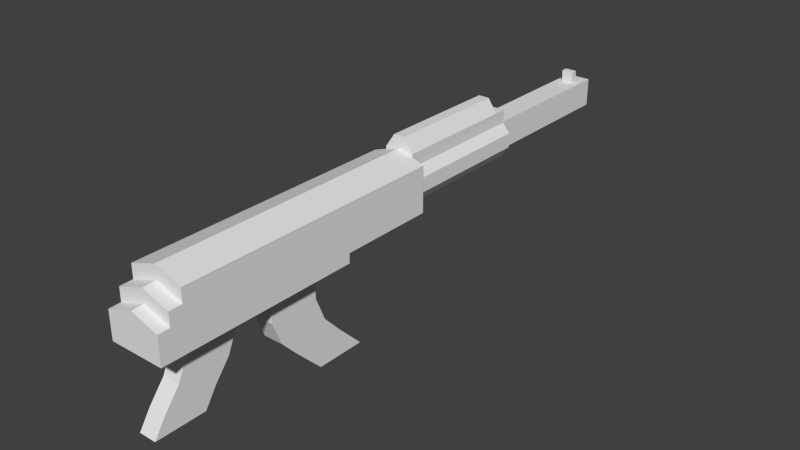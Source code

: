 # Source: w_mk3.blend  (saved by Blender 2.72.0; exported with 4.5.12 LTS)
import bpy
from mathutils import Matrix  # noqa: F401  (used for matrix-valued properties, if any)

bpy.ops.wm.read_factory_settings(use_empty=True)
scene = bpy.context.scene
scene.name = 'Scene'

# ---- collections
col_collection_1 = bpy.data.collections.new('Collection 1'); scene.collection.children.link(col_collection_1)

# ---- world
world_world = bpy.data.worlds.new('World'); scene.world = world_world
world_world.color = (0.05088, 0.05088, 0.05088)
world_world.use_sun_shadow = False
world_world.sun_shadow_jitter_overblur = 0.0
world_world.cycles.sampling_method = 'MANUAL'
world_world.cycles.sample_map_resolution = 256

# ---- meshes
me_cube_001 = bpy.data.meshes.new('Cube.001')
me_cube_001.from_pydata([(0.1691, 0.2082, -0.1451), (0.1691, -0.13, -0.1451), (0.1691, 0.2082, 0.1368), (0.1691, -0.13, 0.1368), (0.0, 0.2082, 0.1931), (0.0, 0.2082, -0.1451), (0.0, -0.13, 0.1931), (0.0, -0.13, -0.1451), (0.1691, -0.3868, -0.1451), (0.1691, -0.3868, 0.1368), (0.0, -0.3868, 0.1931), (0.0, -0.3868, -0.1451), (0.1691, -1.61, -0.2041), (0.1691, -1.46, 0.1368), (0.0, -1.46, 0.1931), (0.0, -1.61, -0.2041), (0.1691, -0.3889, 0.1368), (0.0, -0.3889, 0.1931), (0.0, -0.3889, -0.2041), (0.1691, -0.3889, -0.2041), (0.1691, 0.2082, 0.05), (0.1691, -0.13, 0.05), (0.1691, -0.3868, 0.05), (0.1691, -1.539, -0.03119), (0.0, -1.539, 0.02507), (0.1691, -0.3889, 0.02507), (0.1691, 0.2082, 0.1216), (0.1691, -0.13, 0.1216), (0.0, 0.2082, 0.1216), (0.1691, -0.3868, 0.1216), (0.1691, -1.46, 0.05283), (0.0, -1.46, 0.1091), (0.1691, -0.3889, 0.1091), (0.1691, 0.2082, 0.04788), (0.1691, -0.13, 0.04788), (0.1691, -0.3868, 0.04788), (0.1691, -1.61, -0.03368), (0.0, -1.61, 0.02258), (0.1691, -0.3889, 0.02258), (0.1691, 0.2082, 0.1205), (0.1691, -0.13, 0.1205), (0.0, 0.2082, 0.1205), (0.1691, -0.3868, 0.1205), (0.1691, -1.539, 0.05159), (0.0, -1.539, 0.1079), (0.1691, -0.3889, 0.1079), (0.0, -0.9852, 0.1931), (0.1691, -1.069, -0.2041), (0.1691, -0.9852, 0.1368), (0.0, -1.069, -0.2041), (0.1691, -1.03, 0.02507), (0.1691, -0.9852, 0.1091), (0.1691, -1.069, 0.02258), (0.1691, -1.03, 0.1079), (0.0, -1.263, 0.1931), (0.1691, -1.386, -0.2041), (0.1691, -1.263, 0.1368), (0.0, -1.386, -0.2041), (0.1691, -1.328, 0.02507), (0.1691, -1.263, 0.1091), (0.1691, -1.386, -0.03368), (0.1691, -1.328, 0.05159), (0.0546, -1.072, -0.2041), (0.0, -1.072, -0.2041), (0.0546, -1.382, -0.2041), (0.0, -1.382, -0.2041), (0.0, -1.608, -0.6637), (0.0546, -1.608, -0.6637), (0.0, -1.299, -0.6637), (0.0546, -1.299, -0.6637), (0.0, -0.793, 0.1931), (0.1691, -0.8499, -0.2041), (0.1691, -0.793, 0.1368), (0.0, -0.8499, -0.2041), (0.1691, -0.8231, 0.02507), (0.1691, -0.793, 0.1091), (0.1691, -0.8499, 0.02258), (0.1691, -0.8231, 0.1079), (0.0, -0.518, 0.1931), (0.1691, -0.5361, -0.2041), (0.1691, -0.518, 0.1368), (0.0, -0.5361, -0.2041), (0.1691, -0.5276, 0.02507), (0.1691, -0.518, 0.1091), (0.1691, -0.5361, 0.02258), (0.1691, -0.5276, 0.1079), (0.06183, -0.8499, -0.2041), (0.0, -0.8499, -0.2041), (0.06183, -0.5361, -0.2041), (0.0, -0.5361, -0.2041), (0.09107, 0.2082, -0.1123), (0.0, 0.2082, -0.1123), (0.1365, 0.2082, 0.04364), (0.1691, -0.13, -0.06162), (0.1365, 0.2082, 0.04194), (0.1691, 0.2082, -0.06162), (0.09107, 0.2082, 0.09999), (0.0, 0.2082, 0.09999), (0.09107, 1.06, -0.1123), (0.0, 1.06, -0.1123), (0.1365, 1.06, 0.04364), (0.1365, 1.06, 0.04194), (0.09107, 1.06, 0.09999), (0.0, 1.06, 0.09999), (0.1691, -0.3868, -0.06162), (0.1691, -1.61, -0.106), (0.0, -1.61, -0.106), (0.1691, -0.3889, -0.106), (0.1691, -1.069, -0.106), (0.1691, -1.386, -0.106), (0.1691, -0.8499, -0.106), (0.1691, -0.5361, -0.106), (0.1365, 0.2082, -0.04558), (0.1365, 1.06, -0.04558), (0.0782, 1.06, -0.07722), (0.0, 1.06, -0.07722), (0.0782, 1.06, 0.05119), (0.09107, 0.2082, 0.1806), (0.0782, 1.06, 0.0498), (0.0, 0.2082, 0.1806), (0.0782, 1.06, 0.09758), (0.0, 1.06, 0.09758), (0.0782, 1.06, -0.02226), (0.09107, 1.06, 0.1806), (0.0782, 2.042, -0.07722), (0.0, 2.042, -0.07722), (0.0782, 2.042, 0.05119), (0.0, 2.042, 0.05119), (0.0782, 2.042, 0.0498), (0.0, 2.042, 0.0498), (0.0782, 2.042, 0.09758), (0.0, 2.042, 0.09758), (0.0782, 2.042, -0.02226), (0.0, 2.042, -0.02226), (0.0, 1.06, 0.1806), (0.1365, 0.9811, 0.04194), (0.1365, 0.9811, 0.04364), (0.09107, 0.9811, -0.1123), (0.0, 0.9811, -0.1123), (0.09107, 0.9811, 0.09999), (0.1365, 0.9811, -0.04558), (0.0, 0.9811, 0.1806), (0.09107, 0.9811, 0.1806), (0.03423, 0.2082, 0.2645), (0.0, 0.2082, 0.2645), (0.0, 0.9811, 0.2645), (0.03423, 0.9811, 0.2645), (0.0782, 1.884, -0.07722), (0.0782, 1.884, 0.05119), (0.0, 1.884, -0.07722), (0.0782, 1.884, 0.09758), (0.0782, 1.884, 0.0498), (0.0, 1.884, 0.09758), (0.0782, 1.884, -0.02226), (0.0782, 1.963, 0.05119), (0.0, 1.963, -0.07722), (0.0782, 1.963, 0.09758), (0.0782, 1.963, 0.0498), (0.0782, 1.963, -0.02226), (0.0782, 1.963, -0.07722), (0.0, 1.963, 0.09758), (0.03772, 1.903, 0.09758), (0.0, 1.903, 0.09758), (0.03772, 1.944, 0.09758), (0.0, 1.944, 0.09758), (0.03772, 1.903, 0.1722), (0.0, 1.903, 0.1722), (0.03772, 1.944, 0.1722), (0.0, 1.944, 0.1722), (0.0, -1.441, -0.4339), (0.0546, -1.132, -0.4339), (0.0, -1.132, -0.4339), (0.0546, -1.441, -0.4339), (0.0, -1.537, -0.5545), (0.0546, -1.228, -0.5545), (0.0, -1.228, -0.5545), (0.0546, -1.537, -0.5545), (0.0, -1.081, -0.319), (0.0546, -1.39, -0.319), (0.0, -1.39, -0.319), (0.0546, -1.081, -0.319), (0.06183, -0.5168, -0.8189), (0.0, -0.5168, -0.8189), (0.06183, -0.2031, -0.8189), (0.0, -0.2031, -0.8189), (0.0, -0.534, -0.3894), (0.06183, -0.534, -0.3894), (0.06183, -0.8478, -0.3894), (0.0, -0.8478, -0.3894), (0.06183, -0.473, -0.539), (0.0, -0.7867, -0.539), (0.0, -0.473, -0.539), (0.06183, -0.7867, -0.539), (0.06183, -0.3605, -0.6604), (0.0, -0.6742, -0.6604), (0.0, -0.3605, -0.6604), (0.06183, -0.6742, -0.6604)], [], [(39, 20, 92, 96), (95, 93, 1, 0), (7, 5, 0, 1), (7, 1, 8, 11), (3, 2, 4, 6), (56, 54, 14, 13), (27, 3, 9, 29), (3, 6, 10, 9), (105, 106, 15, 12), (57, 55, 12, 15), (59, 56, 13, 30), (9, 10, 17, 16), (11, 8, 19, 18), (29, 9, 16, 32), (20, 33, 94, 92), (39, 40, 21, 20), (34, 21, 22, 35), (43, 44, 24, 23), (60, 58, 23, 36), (35, 22, 25, 38), (40, 27, 29, 42), (61, 59, 30, 43), (42, 29, 32, 45), (4, 2, 26, 28), (2, 3, 27, 26), (13, 14, 31, 30), (41, 39, 96, 97), (20, 21, 34, 33), (23, 24, 37, 36), (93, 34, 35, 104), (109, 60, 36, 105), (104, 35, 38, 107), (28, 26, 39, 41), (26, 27, 40, 39), (30, 31, 44, 43), (21, 40, 42, 22), (58, 61, 43, 23), (22, 42, 45, 25), (72, 70, 46, 48), (73, 71, 47, 49), (75, 72, 48, 51), (76, 74, 50, 52), (77, 75, 51, 53), (110, 76, 52, 108), (74, 77, 53, 50), (48, 46, 54, 56), (55, 57, 65, 64), (51, 48, 56, 59), (52, 50, 58, 60), (53, 51, 59, 61), (108, 52, 60, 109), (50, 53, 61, 58), (49, 47, 62, 63), (47, 55, 64, 62), (174, 176, 67, 69), (176, 173, 66, 67), (68, 69, 67, 66), (175, 174, 69, 68), (83, 80, 72, 75), (84, 82, 74, 76), (85, 83, 75, 77), (79, 111, 110, 71), (82, 85, 77, 74), (195, 193, 183, 184), (16, 17, 78, 80), (18, 19, 79, 81), (32, 16, 80, 83), (38, 25, 82, 84), (45, 32, 83, 85), (107, 38, 84, 111), (25, 45, 85, 82), (81, 79, 88, 89), (71, 73, 87, 86), (79, 71, 86, 88), (80, 78, 70, 72), (140, 137, 98, 113), (137, 138, 99, 98), (136, 135, 101, 100), (0, 5, 91, 90), (95, 0, 90, 112), (100, 101, 118, 116), (101, 113, 122, 118), (102, 100, 116, 120), (102, 103, 134, 123), (139, 136, 100, 102), (33, 34, 93, 95), (36, 37, 106, 105), (1, 93, 104, 8), (55, 109, 105, 12), (8, 104, 107, 19), (71, 110, 108, 47), (47, 108, 109, 55), (111, 84, 76, 110), (19, 107, 111, 79), (135, 140, 113, 101), (33, 95, 112, 94), (103, 102, 120, 121), (159, 155, 125, 124), (154, 157, 128, 126), (156, 154, 126, 130), (160, 156, 130, 131), (98, 99, 115, 114), (113, 98, 114, 122), (133, 132, 124, 125), (131, 130, 126, 127), (127, 126, 128, 129), (129, 128, 132, 133), (157, 158, 132, 128), (158, 159, 124, 132), (141, 142, 123, 134), (97, 96, 117, 119), (139, 102, 123, 142), (112, 90, 137, 140), (90, 91, 138, 137), (92, 94, 135, 136), (96, 92, 136, 139), (94, 112, 140, 135), (119, 117, 143, 144), (96, 139, 142, 117), (144, 143, 146, 145), (142, 141, 145, 146), (117, 142, 146, 143), (114, 115, 149, 147), (116, 118, 151, 148), (120, 116, 148, 150), (121, 120, 150, 152), (118, 122, 153, 151), (122, 114, 147, 153), (147, 149, 155, 159), (148, 151, 157, 154), (150, 148, 154, 156), (156, 160, 164, 163), (151, 153, 158, 157), (153, 147, 159, 158), (161, 163, 167, 165), (150, 156, 163, 161), (152, 150, 161, 162), (166, 165, 167, 168), (162, 161, 165, 166), (163, 164, 168, 167), (180, 178, 172, 170), (178, 179, 169, 172), (177, 180, 170, 171), (170, 172, 176, 174), (172, 169, 173, 176), (171, 170, 174, 175), (62, 64, 178, 180), (64, 65, 179, 178), (63, 62, 180, 177), (182, 184, 183, 181), (196, 194, 182, 181), (193, 196, 181, 183), (89, 88, 186, 185), (86, 87, 188, 187), (88, 86, 187, 186), (185, 186, 189, 191), (187, 188, 190, 192), (186, 187, 192, 189), (191, 189, 193, 195), (192, 190, 194, 196), (189, 192, 196, 193)])
me_cube_001.use_remesh_preserve_volume = False
me_cube_001.use_remesh_preserve_attributes = False
me_cube_001.use_mirror_vertex_groups = False
me_cube_001.update()

# ---- objects
ob_cube = bpy.data.objects.new('Cube', me_cube_001)

# ---- transforms, parenting, visibility, modifiers, constraints
ob_cube.location = (0.0, 0.0, 0.0)
ob_cube.scale = (0.4936, 0.4936, 0.4936)
ob_cube.lineart.crease_threshold = 0.0
_m = ob_cube.modifiers.new('Mirror', 'MIRROR')
_m.use_clip = True

# ---- collection membership
col_collection_1.objects.link(ob_cube)

# ---- scene / render settings (as saved in the file)
scene.frame_start = 1; scene.frame_end = 250; scene.frame_set(1)
scene.render.engine = 'BLENDER_EEVEE_NEXT'
scene.render.resolution_percentage = 50
scene.render.dither_intensity = 0.0
scene.cycles.use_denoising = False
scene.cycles.samples = 10
scene.cycles.sampling_pattern = 'TABULATED_SOBOL'
scene.cycles.light_sampling_threshold = 0.0
scene.cycles.use_adaptive_sampling = False
scene.cycles.use_light_tree = False
scene.cycles.blur_glossy = 0.0
scene.cycles.volume_bounces = 1
scene.cycles.pixel_filter_type = 'GAUSSIAN'
scene.cycles.sample_clamp_indirect = 0.0
scene.view_settings.view_transform = 'Standard'
bpy.context.view_layer.update()

# ---- added for rendering (the .blend has no active camera and no usable light): camera, sun
cam_auto = bpy.data.cameras.new('AutoCamera')
cam_auto.lens = 50.0
cam_auto.sensor_width = 36.0
cam_auto.clip_end = 1000.0
ob_auto_camera = bpy.data.objects.new('AutoCamera', cam_auto)
scene.collection.objects.link(ob_auto_camera)
ob_auto_camera.location = (1.7468, -1.98956, 1.26061)
ob_auto_camera.rotation_euler = (1.09748, -7.21219e-08, 0.694738)
scene.camera = ob_auto_camera
light_auto_sun = bpy.data.lights.new('AutoSun', 'SUN')
light_auto_sun.energy = 3.0
light_auto_sun.angle = 0.0523599
ob_auto_sun = bpy.data.objects.new('AutoSun', light_auto_sun)
scene.collection.objects.link(ob_auto_sun)
ob_auto_sun.rotation_euler = (0.872665, 0.174533, 0.523599)
bpy.context.view_layer.update()
